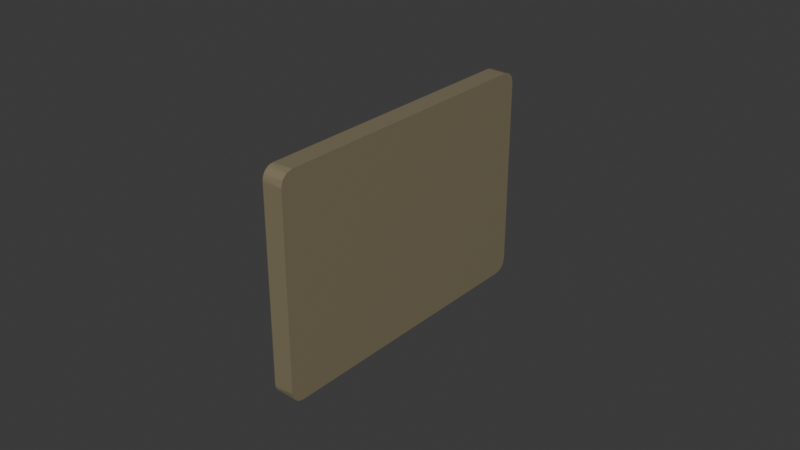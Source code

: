 # Source: SSD_7mm.blend  (saved by Blender 5.0.119; exported with 4.5.12 LTS)
import bpy
from mathutils import Matrix  # noqa: F401  (used for matrix-valued properties, if any)

bpy.ops.wm.read_factory_settings(use_empty=True)
scene = bpy.context.scene
scene.name = 'Scene'

# ---- collections
col_collection = bpy.data.collections.new('Collection'); scene.collection.children.link(col_collection)

# ---- materials (node trees are filled in below, after node groups)
mat_steel = bpy.data.materials.new('STEEL')

# ---- material node trees
mat_steel.use_nodes = True; mat_steel.node_tree.nodes.clear()
_N = mat_steel.node_tree.nodes; _L = mat_steel.node_tree.links
n0 = _N.new('ShaderNodeBsdfPrincipled'); n0.name = 'Principled BSDF'; n0.location = (-200, 100)
n0.inputs[0].default_value = (0.2301, 0.1969, 0.1206, 1.0)
n0.inputs[2].default_value = 0.0
n1 = _N.new('ShaderNodeOutputMaterial'); n1.name = 'Material Output'; n1.location = (200, 100)
_L.new(n0.outputs[0], n1.inputs[0])
n1.is_active_output = True

# ---- world
world_world = bpy.data.worlds.new('World'); scene.world = world_world
world_world.use_nodes = True; world_world.node_tree.nodes.clear()
_N = world_world.node_tree.nodes; _L = world_world.node_tree.links
n0 = _N.new('ShaderNodeOutputWorld'); n0.name = 'World Output'; n0.location = (200, 100)
n1 = _N.new('ShaderNodeBackground'); n1.name = 'Background'; n1.location = (-200, 100)
n1.inputs[0].default_value = (0.05088, 0.05088, 0.05088, 1.0)
_L.new(n1.outputs[0], n0.inputs[0])
n0.is_active_output = True
world_world.color = (0.05088, 0.05088, 0.05088)
world_world.sun_shadow_jitter_overblur = 0.0

# ---- meshes
me_hl15_beast_rev1___f8x_row_1_drive_cage_assembly__1__1_ssd_b_007 = bpy.data.meshes.new('HL15 Beast REV1 - F8X_ROW_1_DRIVE_CAGE_ASSEMBLY _1_-1 SSD_B.007')
me_hl15_beast_rev1___f8x_row_1_drive_cage_assembly__1__1_ssd_b_007.from_pydata([(-0.0004913, -0.04317, 0.03687), (-0.0004913, 0.04883, 0.03687), (-0.0007525, 0.04883, 0.03681), (-0.0007525, -0.04317, 0.03681), (-0.0009437, 0.04883, 0.03662), (-0.0009437, -0.04317, 0.03662), (-0.001014, 0.04883, 0.03637), (-0.001014, -0.04317, 0.03637), (-0.0009437, 0.0498, 0.03649), (-0.0007525, 0.04985, 0.03667), (-0.0004913, 0.04987, 0.03674), (-0.0004913, 0.05083, 0.03634), (-0.0007525, 0.0508, 0.03628), (-0.0004913, 0.05166, 0.0357), (-0.0007525, 0.05161, 0.03565), (-0.0004913, 0.0523, 0.03487), (-0.0007525, 0.05224, 0.03484), (-0.0004913, 0.0527, 0.03391), (-0.0007525, 0.05263, 0.03389), (-0.0004913, 0.05283, 0.03287), (-0.0007525, 0.05277, 0.03287), (-0.0009437, 0.05071, 0.03612), (-0.0009437, 0.05149, 0.03552), (-0.0009437, 0.05208, 0.03475), (-0.0009437, 0.05246, 0.03384), (-0.0009437, 0.05258, 0.03287), (-0.001014, 0.04974, 0.03625), (-0.001014, 0.05058, 0.0359), (-0.001014, 0.05131, 0.03535), (-0.001014, 0.05186, 0.03462), (-0.001014, 0.05221, 0.03378), (-0.001014, 0.05233, 0.03287), (-0.0004913, 0.05283, -0.02898), (-0.0007525, 0.05277, -0.02898), (-0.0009437, 0.05258, -0.02898), (-0.001014, 0.05233, -0.02898), (-0.0009437, 0.05246, -0.02995), (-0.0007525, 0.05263, -0.03), (-0.0004913, 0.0527, -0.03001), (-0.0004913, 0.0523, -0.03098), (-0.0007525, 0.05224, -0.03094), (-0.0004913, 0.05166, -0.03181), (-0.0007525, 0.05161, -0.03176), (-0.0004913, 0.05083, -0.03244), (-0.0007525, 0.0508, -0.03238), (-0.0004913, 0.04987, -0.03284), (-0.0007525, 0.04985, -0.03278), (-0.0004913, 0.04883, -0.03298), (-0.0007525, 0.04883, -0.03291), (-0.0009437, 0.05208, -0.03085), (-0.0009437, 0.05149, -0.03163), (-0.0009437, 0.05071, -0.03223), (-0.0009437, 0.0498, -0.0326), (-0.0009437, 0.04883, -0.03273), (-0.001014, 0.05221, -0.02988), (-0.001014, 0.05186, -0.03073), (-0.001014, 0.05131, -0.03145), (-0.001014, 0.05058, -0.03201), (-0.001014, 0.04974, -0.03236), (-0.001014, 0.04883, -0.03248), (-0.0004913, -0.04317, -0.03298), (-0.0006913, -0.04317, -0.03294), (-0.0007525, -0.04317, -0.03291), (-0.0008607, -0.04317, -0.03283), (-0.0009437, -0.04317, -0.03273), (-0.0009739, -0.04317, -0.03267), (-0.001014, -0.04317, -0.03248), (-0.001014, -0.04667, 0.03287), (-0.001014, -0.04407, 0.03625), (-0.001014, -0.04655, 0.03378), (-0.001014, -0.0462, 0.03462), (-0.001014, -0.04564, 0.03535), (-0.001014, -0.046, -0.03104), (-0.001014, -0.04522, -0.03181), (-0.001014, -0.04425, -0.03231), (-0.001014, -0.04649, -0.03006), (-0.001014, -0.04667, -0.02898), (-0.001014, -0.04492, 0.0359), (-0.0004913, -0.0444, -0.03278), (-0.0006913, -0.04439, -0.03275), (-0.0006913, -0.04549, -0.03218), (-0.0004913, -0.04517, -0.03244), (-0.0004913, -0.04552, -0.03221), (-0.0004913, -0.0464, -0.03133), (-0.0006913, -0.04637, -0.03131), (-0.0004913, -0.04663, -0.03098), (-0.0006913, -0.04693, -0.0302), (-0.0004913, -0.04697, -0.03021), (-0.0004913, -0.04717, -0.02898), (-0.0008607, -0.04436, -0.03264), (-0.0008607, -0.04543, -0.0321), (-0.0008607, -0.04628, -0.03124), (-0.0008607, -0.04683, -0.03017), (-0.0009739, -0.04431, -0.03249), (-0.0006913, -0.04713, -0.02898), (-0.0007525, -0.0471, -0.02898), (-0.0008607, -0.04702, -0.02898), (-0.0009437, -0.04692, -0.02898), (-0.0009739, -0.04534, -0.03196), (-0.0009739, -0.04615, -0.03115), (-0.0009739, -0.04668, -0.03012), (-0.0009739, -0.04686, -0.02898), (-0.0009437, -0.04692, 0.03287), (-0.0009437, -0.04679, 0.03384), (-0.0007525, -0.0471, 0.03287), (-0.0007525, -0.04697, 0.03389), (-0.0004913, -0.04717, 0.03287), (-0.0004913, -0.04703, 0.03391), (-0.0004913, -0.04663, 0.03487), (-0.0007525, -0.04657, 0.03484), (-0.0004913, -0.04599, 0.0357), (-0.0007525, -0.04595, 0.03565), (-0.0004913, -0.04517, 0.03634), (-0.0007525, -0.04513, 0.03628), (-0.0004913, -0.0442, 0.03674), (-0.0007525, -0.04418, 0.03667), (-0.0009437, -0.04641, 0.03475), (-0.0009437, -0.04582, 0.03552), (-0.0009437, -0.04504, 0.03612), (-0.0009437, -0.04414, 0.03649), (0.005986, -0.04317, 0.03687), (0.005986, 0.04883, 0.03687), (0.005986, 0.05083, 0.03634), (0.005986, 0.0523, 0.03487), (0.005986, 0.05283, 0.03287), (0.005986, 0.05283, -0.02898), (0.005986, 0.0523, -0.03098), (0.005986, 0.05083, -0.03244), (0.005986, 0.04883, -0.03298), (0.005986, -0.04317, -0.03298), (0.005986, -0.04517, -0.03244), (0.005986, -0.04663, -0.03098), (0.005986, -0.04717, -0.02898), (0.005986, -0.04717, 0.03287), (0.005986, -0.04663, 0.03487), (0.005986, -0.04517, 0.03634)], [], [(0, 1, 2), (0, 2, 3), (3, 2, 4), (3, 4, 5), (5, 4, 6), (5, 6, 7), (6, 4, 8), (4, 2, 9), (2, 1, 10), (2, 10, 9), (9, 10, 11), (9, 11, 12), (12, 11, 13), (12, 13, 14), (14, 13, 15), (14, 15, 16), (16, 15, 17), (16, 17, 18), (18, 17, 19), (18, 19, 20), (4, 9, 8), (8, 9, 12), (8, 12, 21), (21, 12, 14), (21, 14, 22), (22, 14, 16), (22, 16, 23), (23, 16, 18), (23, 18, 24), (24, 18, 20), (24, 20, 25), (6, 8, 26), (26, 8, 21), (26, 21, 27), (27, 21, 22), (27, 22, 28), (28, 22, 23), (28, 23, 29), (29, 23, 24), (29, 24, 30), (30, 24, 25), (30, 25, 31), (19, 32, 33), (19, 33, 20), (20, 33, 34), (20, 34, 25), (25, 34, 35), (25, 35, 31), (35, 34, 36), (34, 33, 37), (33, 32, 38), (33, 38, 37), (37, 38, 39), (37, 39, 40), (40, 39, 41), (40, 41, 42), (42, 41, 43), (42, 43, 44), (44, 43, 45), (44, 45, 46), (46, 45, 47), (46, 47, 48), (34, 37, 36), (36, 37, 40), (36, 40, 49), (49, 40, 42), (49, 42, 50), (50, 42, 44), (50, 44, 51), (51, 44, 46), (51, 46, 52), (52, 46, 48), (52, 48, 53), (35, 36, 54), (54, 36, 49), (54, 49, 55), (55, 49, 50), (55, 50, 56), (56, 50, 51), (56, 51, 57), (57, 51, 52), (57, 52, 58), (58, 52, 53), (58, 53, 59), (47, 60, 61), (47, 61, 48), (48, 61, 62), (48, 62, 53), (62, 63, 53), (53, 63, 64), (53, 64, 59), (59, 64, 65), (59, 65, 66), (7, 6, 67), (58, 59, 35), (35, 59, 31), (55, 56, 57), (7, 67, 68), (30, 31, 6), (6, 31, 59), (6, 59, 67), (67, 59, 66), (69, 70, 71), (58, 35, 57), (57, 35, 54), (57, 54, 55), (6, 26, 30), (30, 26, 27), (30, 27, 29), (29, 27, 28), (72, 66, 73), (73, 66, 74), (72, 75, 66), (66, 75, 76), (66, 76, 67), (69, 71, 67), (67, 71, 77), (67, 77, 68), (61, 60, 78), (62, 61, 79), (79, 61, 78), (79, 78, 80), (80, 78, 81), (81, 82, 80), (80, 82, 83), (80, 83, 84), (84, 83, 85), (84, 85, 86), (86, 85, 87), (86, 87, 88), (64, 63, 89), (89, 63, 62), (62, 79, 89), (89, 79, 80), (89, 80, 90), (90, 80, 84), (90, 84, 91), (91, 84, 86), (91, 86, 92), (66, 65, 93), (93, 65, 64), (88, 94, 86), (86, 94, 95), (86, 95, 92), (92, 95, 96), (92, 96, 97), (64, 89, 93), (93, 89, 90), (93, 90, 98), (98, 90, 91), (98, 91, 99), (99, 91, 92), (99, 92, 100), (100, 92, 97), (100, 97, 101), (66, 93, 74), (74, 93, 98), (74, 98, 73), (73, 98, 99), (73, 99, 72), (72, 99, 100), (72, 100, 75), (75, 100, 101), (75, 101, 76), (67, 102, 103), (102, 104, 105), (104, 106, 107), (104, 107, 105), (105, 107, 108), (105, 108, 109), (109, 108, 110), (109, 110, 111), (111, 110, 112), (111, 112, 113), (113, 112, 114), (113, 114, 115), (115, 114, 0), (115, 0, 3), (102, 105, 103), (103, 105, 109), (103, 109, 116), (116, 109, 111), (116, 111, 117), (117, 111, 113), (117, 113, 118), (118, 113, 115), (118, 115, 119), (119, 115, 3), (119, 3, 5), (67, 103, 69), (69, 103, 116), (69, 116, 70), (70, 116, 117), (70, 117, 71), (71, 117, 118), (71, 118, 77), (77, 118, 119), (77, 119, 68), (68, 119, 5), (68, 5, 7), (0, 120, 1), (1, 120, 121), (1, 121, 10), (10, 121, 122), (10, 122, 11), (11, 122, 13), (13, 122, 123), (13, 123, 15), (15, 123, 17), (17, 123, 124), (17, 124, 19), (19, 124, 32), (32, 124, 125), (32, 125, 38), (38, 125, 126), (38, 126, 39), (39, 126, 41), (41, 126, 127), (41, 127, 43), (43, 127, 45), (45, 127, 128), (45, 128, 47), (47, 128, 60), (60, 128, 129), (60, 129, 78), (78, 129, 130), (85, 83, 131), (131, 83, 82), (131, 82, 130), (130, 82, 81), (130, 81, 78), (85, 131, 87), (87, 131, 132), (87, 132, 88), (94, 88, 106), (94, 106, 95), (95, 106, 104), (95, 104, 96), (96, 104, 97), (97, 104, 102), (97, 102, 101), (101, 102, 67), (101, 67, 76), (106, 133, 107), (107, 133, 134), (107, 134, 108), (108, 134, 110), (110, 134, 135), (110, 135, 112), (112, 135, 114), (114, 135, 120), (114, 120, 0), (133, 106, 132), (132, 106, 88), (128, 121, 129), (129, 121, 120), (123, 122, 124), (124, 122, 121), (124, 121, 125), (125, 121, 128), (125, 128, 126), (126, 128, 127), (131, 130, 132), (132, 130, 129), (132, 129, 133), (133, 129, 120), (133, 120, 134), (134, 120, 135)])
me_hl15_beast_rev1___f8x_row_1_drive_cage_assembly__1__1_ssd_b_007.materials.append(mat_steel)
me_hl15_beast_rev1___f8x_row_1_drive_cage_assembly__1__1_ssd_b_007.update()

# ---- objects
ob_hl15_beast_rev1___f8x_row_1_drive_cage_assembly__1__1_ssd_b_004 = bpy.data.objects.new('HL15 Beast REV1 - F8X_ROW_1_DRIVE_CAGE_ASSEMBLY _1_-1 SSD_B.004', me_hl15_beast_rev1___f8x_row_1_drive_cage_assembly__1__1_ssd_b_007)

# ---- transforms, parenting, visibility, modifiers, constraints
ob_hl15_beast_rev1___f8x_row_1_drive_cage_assembly__1__1_ssd_b_004.location = (0.0, 0.0, 0.0)
ob_hl15_beast_rev1___f8x_row_1_drive_cage_assembly__1__1_ssd_b_004.rotation_euler = (3.142, -0.0, 0.0)
ob_hl15_beast_rev1___f8x_row_1_drive_cage_assembly__1__1_ssd_b_004.scale = (1.0, 1.0, 1.0)

# ---- collection membership
col_collection.objects.link(ob_hl15_beast_rev1___f8x_row_1_drive_cage_assembly__1__1_ssd_b_004)

# ---- scene / render settings (as saved in the file)
scene.frame_start = 1; scene.frame_end = 250; scene.frame_set(1)
scene.render.engine = 'BLENDER_EEVEE_NEXT'
scene.render.bake_bias = 0.0
scene.render.bake_samples = 0
scene.cycles.sampling_pattern = 'TABULATED_SOBOL'
scene.eevee.use_volume_custom_range = False
bpy.context.view_layer.update()

# ---- added for rendering (the .blend has no active camera and no usable light): camera, sun
cam_auto = bpy.data.cameras.new('AutoCamera')
cam_auto.lens = 50.0
cam_auto.sensor_width = 36.0
cam_auto.clip_end = 1000.0
ob_auto_camera = bpy.data.objects.new('AutoCamera', cam_auto)
scene.collection.objects.link(ob_auto_camera)
ob_auto_camera.location = (0.187531, -0.224888, 0.146089)
ob_auto_camera.rotation_euler = (1.09748, -7.21219e-08, 0.694738)
scene.camera = ob_auto_camera
light_auto_sun = bpy.data.lights.new('AutoSun', 'SUN')
light_auto_sun.energy = 3.0
light_auto_sun.angle = 0.0523599
ob_auto_sun = bpy.data.objects.new('AutoSun', light_auto_sun)
scene.collection.objects.link(ob_auto_sun)
ob_auto_sun.rotation_euler = (0.872665, 0.174533, 0.523599)
bpy.context.view_layer.update()
